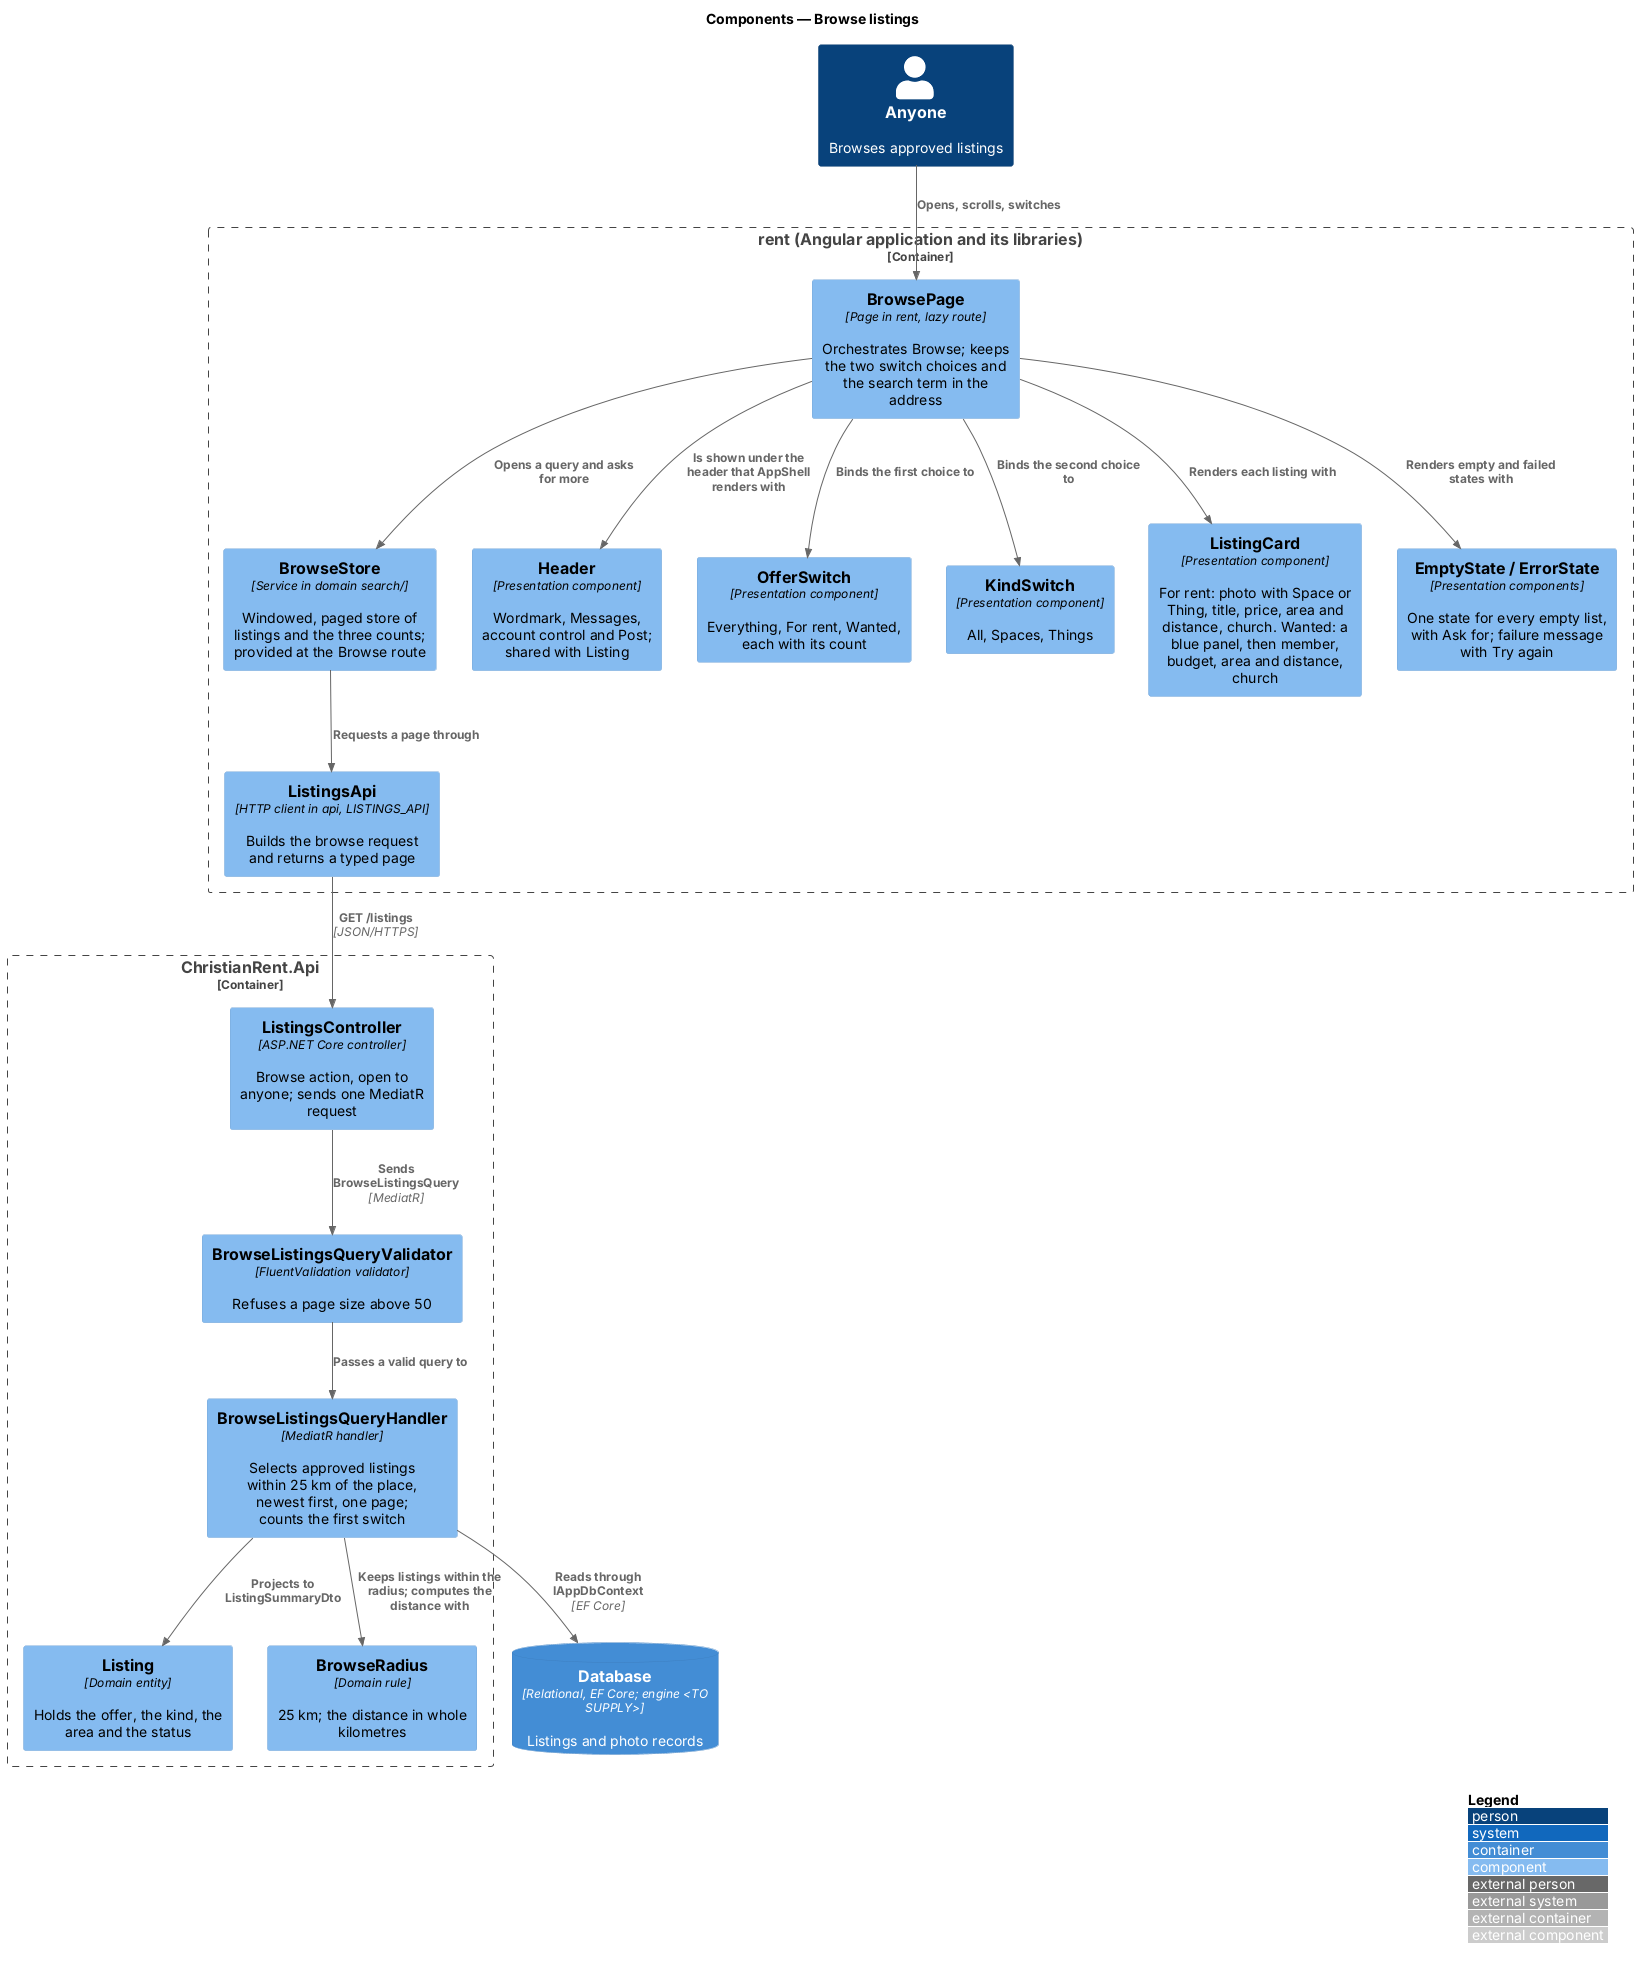

The diagram above was rendered by PlantUML. Its source (embedded in the PNG):
@startuml
!include <C4/C4_Component>
LAYOUT_WITH_LEGEND()
title Components — Browse listings

Person(anyone, "Anyone", "Browses approved listings")
Container_Boundary(rent, "rent (Angular application and its libraries)") {
  Component(page, "BrowsePage", "Page in rent, lazy route", "Orchestrates Browse; keeps the two switch choices and the search term in the address")
  Component(store, "BrowseStore", "Service in domain search/", "Windowed, paged store of listings and the three counts; provided at the Browse route")
  Component(client, "ListingsApi", "HTTP client in api, LISTINGS_API", "Builds the browse request and returns a typed page")
  Component(hdr, "Header", "Presentation component", "Wordmark, Messages, account control and Post; shared with Listing")
  Component(switch, "OfferSwitch", "Presentation component", "Everything, For rent, Wanted, each with its count")
  Component(kind, "KindSwitch", "Presentation component", "All, Spaces, Things")
  Component(card, "ListingCard", "Presentation component", "For rent: photo with Space or Thing, title, price, area and distance, church. Wanted: a blue panel, then member, budget, area and distance, church")
  Component(empty, "EmptyState / ErrorState", "Presentation components", "One state for every empty list, with Ask for; failure message with Try again")
}
Container_Boundary(api, "ChristianRent.Api") {
  Component(ctrl, "ListingsController", "ASP.NET Core controller", "Browse action, open to anyone; sends one MediatR request")
  Component(validator, "BrowseListingsQueryValidator", "FluentValidation validator", "Refuses a page size above 50")
  Component(handler, "BrowseListingsQueryHandler", "MediatR handler", "Selects approved listings within 25 km of the place, newest first, one page; counts the first switch")
  Component(entity, "Listing", "Domain entity", "Holds the offer, the kind, the area and the status")
  Component(radius, "BrowseRadius", "Domain rule", "25 km; the distance in whole kilometres")
}
ContainerDb(db, "Database", "Relational, EF Core; engine <TO SUPPLY>", "Listings and photo records")

Rel(anyone, page, "Opens, scrolls, switches")
Rel(page, hdr, "Is shown under the header that AppShell renders with")
Rel(page, switch, "Binds the first choice to")
Rel(page, kind, "Binds the second choice to")
Rel(page, card, "Renders each listing with")
Rel(page, empty, "Renders empty and failed states with")
Rel(page, store, "Opens a query and asks for more")
Rel(store, client, "Requests a page through")
Rel(client, ctrl, "GET /listings", "JSON/HTTPS")
Rel(ctrl, validator, "Sends BrowseListingsQuery", "MediatR")
Rel(validator, handler, "Passes a valid query to")
Rel(handler, entity, "Projects to ListingSummaryDto")
Rel(handler, radius, "Keeps listings within the radius; computes the distance with")
Rel(handler, db, "Reads through IAppDbContext", "EF Core")
@enduml